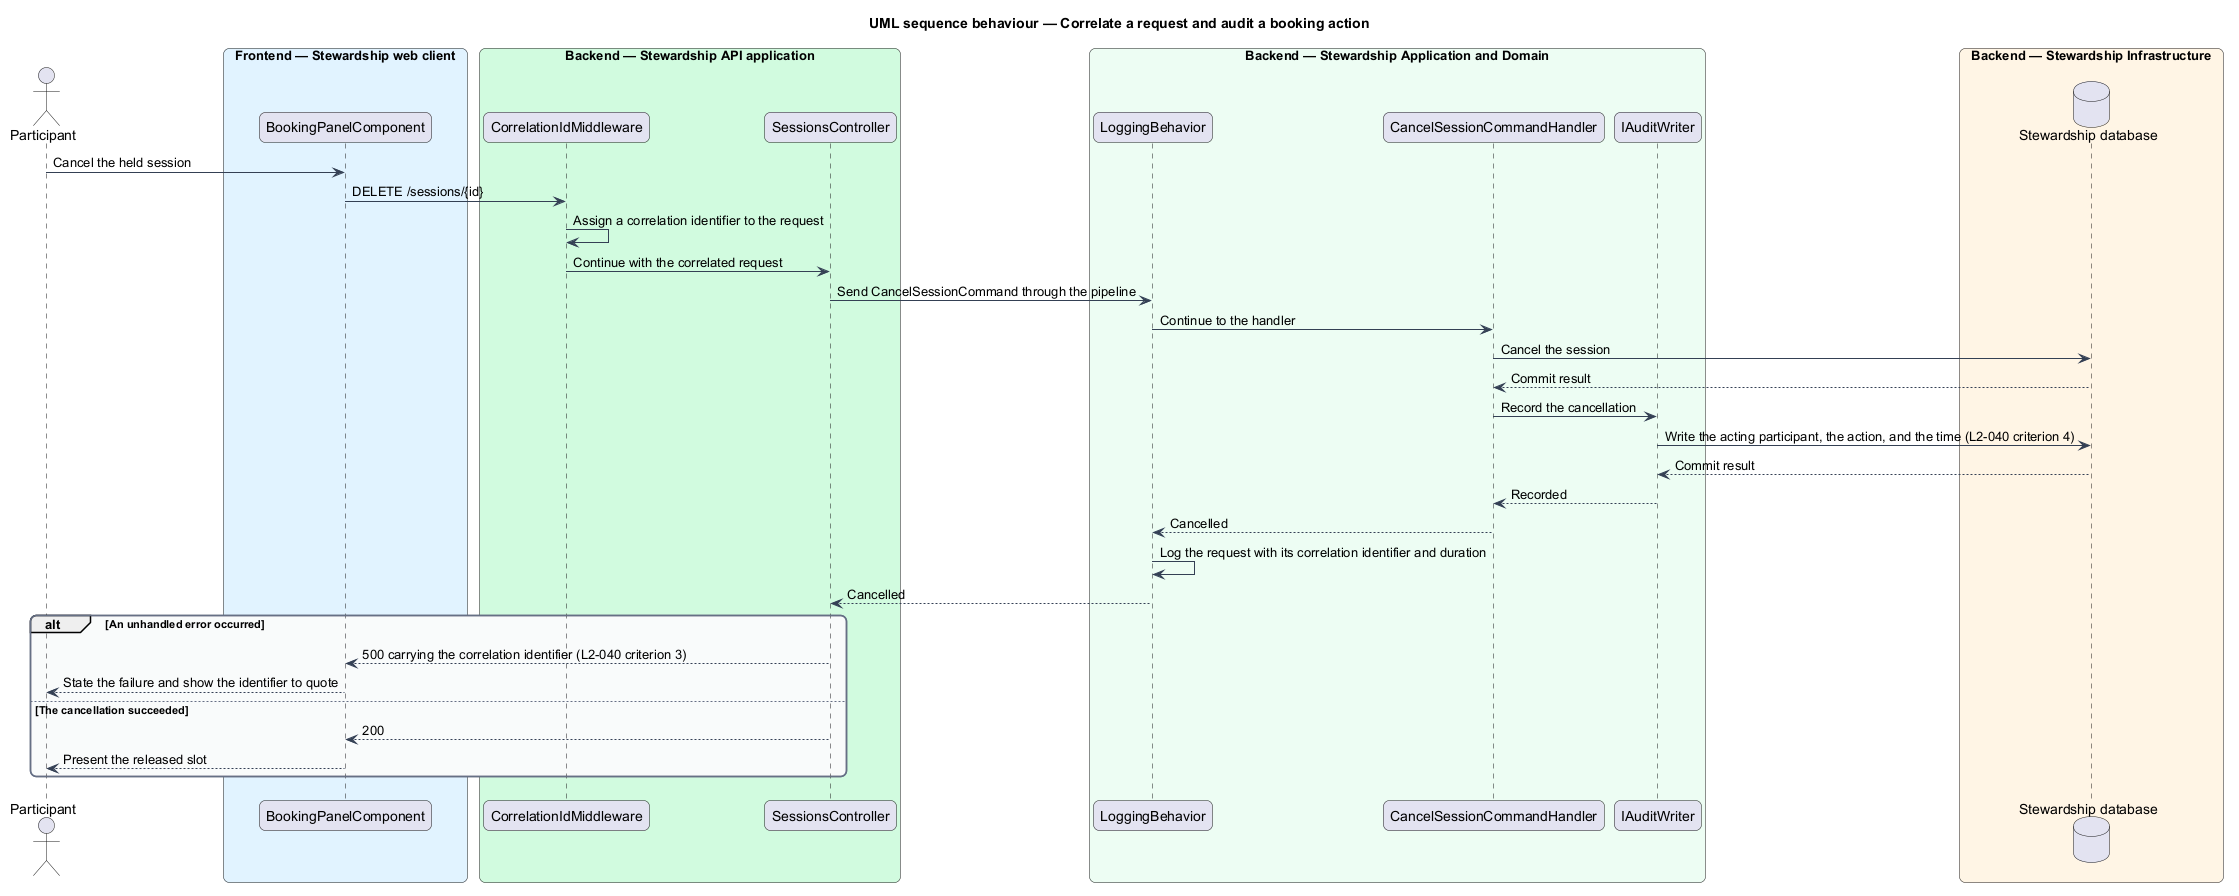

The diagram above was rendered by PlantUML. Its source (embedded in the PNG):
@startuml
title UML sequence behaviour — Correlate a request and audit a booking action
skinparam backgroundColor #FFFFFF
skinparam shadowing false
skinparam roundcorner 12
skinparam defaultFontName Arial
skinparam ArrowColor #344054
skinparam rectangle {
  BorderColor #344054
  FontColor #101828
}
skinparam package {
  BorderColor #667085
  FontColor #101828
  BackgroundColor #F9FAFB
}
actor "Participant" as actor
box "Frontend — Stewardship web client" #E0F2FE
  participant "BookingPanelComponent" as panel
end box
box "Backend — Stewardship API application" #D1FADF
  participant "CorrelationIdMiddleware" as correlation
  participant "SessionsController" as controller
end box
box "Backend — Stewardship Application and Domain" #ECFDF3
  participant "LoggingBehavior" as logging
  participant "CancelSessionCommandHandler" as handler
  participant "IAuditWriter" as audit
end box
box "Backend — Stewardship Infrastructure" #FFF4E5
  database "Stewardship database" as db
end box

actor -> panel : Cancel the held session
panel -> correlation : DELETE /sessions/{id}
correlation -> correlation : Assign a correlation identifier to the request
correlation -> controller : Continue with the correlated request
controller -> logging : Send CancelSessionCommand through the pipeline
logging -> handler : Continue to the handler
handler -> db : Cancel the session
db --> handler : Commit result
handler -> audit : Record the cancellation
audit -> db : Write the acting participant, the action, and the time (L2-040 criterion 4)
db --> audit : Commit result
audit --> handler : Recorded
handler --> logging : Cancelled
logging -> logging : Log the request with its correlation identifier and duration
logging --> controller : Cancelled
alt An unhandled error occurred
  controller --> panel : 500 carrying the correlation identifier (L2-040 criterion 3)
  panel --> actor : State the failure and show the identifier to quote
else The cancellation succeeded
  controller --> panel : 200
  panel --> actor : Present the released slot
end
@enduml